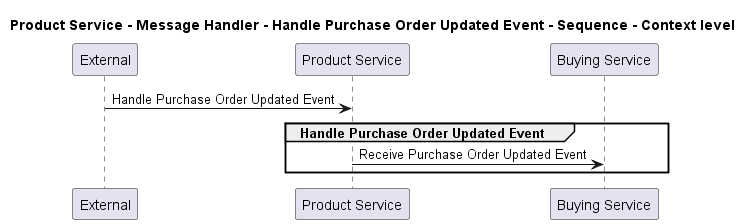

The diagram above was rendered by PlantUML. Its source (embedded in the PNG):
@startuml
!pragma layout smetana

title Product Service - Message Handler - Handle Purchase Order Updated Event - Sequence - Context level

participant "External" as C4InterFlow.SoftwareSystems.ExternalSystem
participant "Product Service" as ECommercePlatform.SoftwareSystems.ProductService
participant "Buying Service" as ECommercePlatform.SoftwareSystems.BuyingService

C4InterFlow.SoftwareSystems.ExternalSystem -> ECommercePlatform.SoftwareSystems.ProductService : Handle Purchase Order Updated Event
group Handle Purchase Order Updated Event
ECommercePlatform.SoftwareSystems.ProductService -> ECommercePlatform.SoftwareSystems.BuyingService : Receive Purchase Order Updated Event
end


@enduml